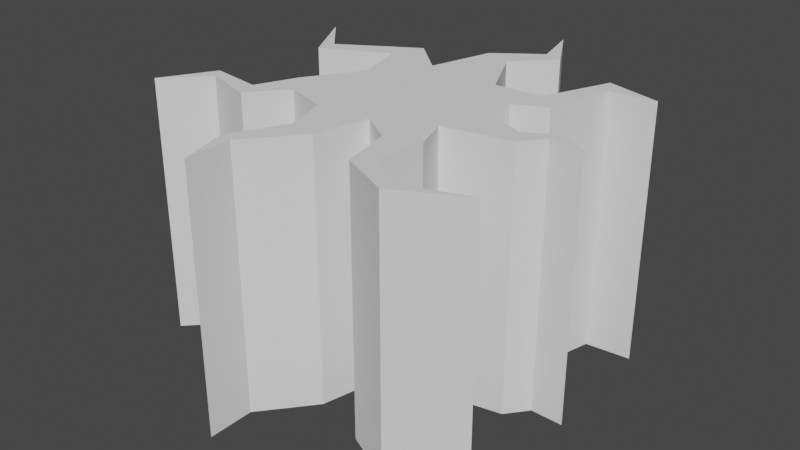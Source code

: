 # Source: advancedCrack.blend  (saved by Blender 3.5.10; exported with 4.5.12 LTS)
import bpy
from mathutils import Matrix  # noqa: F401  (used for matrix-valued properties, if any)

bpy.ops.wm.read_factory_settings(use_empty=True)
scene = bpy.context.scene
scene.name = 'Scene'

# ---- collections
col_collection = bpy.data.collections.new('Collection'); scene.collection.children.link(col_collection)

# ---- world
world_world = bpy.data.worlds.new('World'); scene.world = world_world
world_world.use_nodes = True; world_world.node_tree.nodes.clear()
_N = world_world.node_tree.nodes; _L = world_world.node_tree.links
n0 = _N.new('ShaderNodeOutputWorld'); n0.name = 'World Output'; n0.location = (300, 300)
n1 = _N.new('ShaderNodeBackground'); n1.name = 'Background'; n1.location = (10, 300)
n1.inputs[0].default_value = (0.05088, 0.05088, 0.05088, 1.0)
_L.new(n1.outputs[0], n0.inputs[0])
n0.is_active_output = True
world_world.color = (0.05088, 0.05088, 0.05088)
world_world.use_sun_shadow = False
world_world.sun_shadow_jitter_overblur = 0.0

# ---- meshes
me_cube_002 = bpy.data.meshes.new('Cube.002')
me_cube_002.from_pydata([(-0.7057, 0.2217, 0.5796), (-0.8555, 0.4933, 0.5796), (-0.6881, 0.3019, 0.5796), (-0.3553, 0.5047, 0.5796), (-0.1843, 0.3484, 0.5796), (-0.4119, 0.365, 0.5796), (-0.3525, 0.1312, 0.5796), (-0.5034, -0.1032, 0.5796), (-0.5819, -0.2819, 0.5796), (-0.809, -0.2479, 0.5796), (-0.94, -0.476, 0.5796), (-0.7736, -0.3048, 0.5796), (-0.5556, -0.3691, 0.5796), (-0.4258, -0.214, 0.5796), (-0.2374, -0.2756, 0.5796), (-0.1776, -0.4678, 0.5796), (-0.2977, -0.7009, 0.5796), (-0.2371, -0.9207, 0.5796), (-0.2371, -0.7156, 0.5796), (-0.0535, -0.4935, 0.5796), (0.002006, -0.2558, 0.5796), (0.1451, -0.3524, 0.5796), (0.1934, -0.5762, 0.5796), (0.4159, -0.6831, 0.5796), (0.7033, -0.5348, 0.5796), (0.4222, -0.6272, 0.5796), (0.2719, -0.5141, 0.5796), (0.293, -0.3053, 0.5796), (0.2379, -0.149, 0.5796), (0.5316, -0.09116, 0.5796), (0.6072, 0.002293, 0.5796), (0.7496, -0.001288, 0.5796), (0.6072, 0.05137, 0.5796), (0.4915, -0.01259, 0.5796), (0.2878, 0.05792, 0.5796), (0.3088, 0.1913, 0.5796), (0.4481, 0.2602, 0.5796), (0.5219, 0.5533, 0.5796), (0.7224, 0.5709, 0.5796), (0.4797, 0.6357, 0.5796), (0.3562, 0.3388, 0.5796), (0.1466, 0.3272, 0.5796), (0.01976, 0.5853, 0.5796), (0.1723, 0.7559, 0.5796), (0.03949, 0.9894, 0.5796), (0.09436, 0.7728, 0.5796), (-0.1028, 0.6296, 0.5796), (-0.8555, 0.4933, -0.5808), (-0.7057, 0.2217, -0.5808), (-0.6881, 0.3019, -0.5808), (-0.3553, 0.5047, -0.5808), (-0.1843, 0.3484, -0.5808), (-0.4119, 0.365, -0.5808), (-0.3525, 0.1312, -0.5808), (-0.5034, -0.1032, -0.5808), (-0.5819, -0.2819, -0.5808), (-0.809, -0.2479, -0.5808), (-0.94, -0.476, -0.5808), (-0.7736, -0.3048, -0.5808), (-0.5556, -0.3691, -0.5808), (-0.4258, -0.214, -0.5808), (-0.2374, -0.2756, -0.5808), (-0.1776, -0.4678, -0.5808), (-0.2977, -0.7009, -0.5808), (-0.2371, -0.9207, -0.5808), (-0.2371, -0.7156, -0.5808), (-0.0535, -0.4935, -0.5808), (0.002006, -0.2558, -0.5808), (0.1451, -0.3524, -0.5808), (0.1934, -0.5762, -0.5808), (0.4159, -0.6831, -0.5808), (0.7033, -0.5348, -0.5808), (0.4222, -0.6272, -0.5808), (0.2719, -0.5141, -0.5808), (0.293, -0.3053, -0.5808), (0.2379, -0.149, -0.5808), (0.5316, -0.09116, -0.5808), (0.6072, 0.002293, -0.5808), (0.7496, -0.001288, -0.5808), (0.6072, 0.05137, -0.5808), (0.4915, -0.01259, -0.5808), (0.2878, 0.05792, -0.5808), (0.3088, 0.1913, -0.5808), (0.4481, 0.2602, -0.5808), (0.5219, 0.5533, -0.5808), (0.7224, 0.5709, -0.5808), (0.4797, 0.6357, -0.5808), (0.3562, 0.3388, -0.5808), (0.1466, 0.3272, -0.5808), (0.01976, 0.5853, -0.5808), (0.1723, 0.7559, -0.5808), (0.03949, 0.9894, -0.5808), (0.09436, 0.7728, -0.5808), (-0.1028, 0.6296, -0.5808)], [], [(17, 18, 65, 64), (44, 45, 92, 91), (0, 5, 52, 48), (31, 32, 79, 78), (18, 19, 66, 65), (45, 46, 93, 92), (5, 6, 53, 52), (32, 33, 80, 79), (19, 20, 67, 66), (46, 4, 51, 93), (6, 7, 54, 53), (33, 34, 81, 80), (20, 21, 68, 67), (7, 8, 55, 54), (34, 35, 82, 81), (21, 22, 69, 68), (8, 9, 56, 55), (35, 36, 83, 82), (22, 23, 70, 69), (9, 10, 57, 56), (36, 37, 84, 83), (23, 24, 71, 70), (10, 11, 58, 57), (37, 38, 85, 84), (24, 25, 72, 71), (11, 12, 59, 58), (38, 39, 86, 85), (25, 26, 73, 72), (12, 13, 60, 59), (39, 40, 87, 86), (26, 27, 74, 73), (13, 14, 61, 60), (40, 41, 88, 87), (1, 0, 48, 47), (27, 28, 75, 74), (14, 15, 62, 61), (41, 42, 89, 88), (2, 1, 47, 49), (28, 29, 76, 75), (15, 16, 63, 62), (42, 43, 90, 89), (3, 2, 49, 50), (29, 30, 77, 76), (16, 17, 64, 63), (43, 44, 91, 90), (4, 3, 50, 51), (30, 31, 78, 77)])
_uv = me_cube_002.uv_layers.new(name='UVMap')
_uv.uv.foreach_set('vector', [0.584, 1.0, 0.584, 1.0, 0.584, 2.14e-07, 0.584, 2.14e-07, 0.4203, 1.0, 0.3878, 1.0, 0.3878, 0.0, 0.4203, 0.0, 0.8613, 1.0, 0.6875, 1.0, 0.6875, 0.0, 0.8613, 2.14e-07, 0.0, 1.0, 0.08428, 1.0, 0.08428, 2.14e-07, 0.0, 2.14e-07, 0.584, 1.0, 0.4753, 1.0, 0.4753, 2.14e-07, 0.584, 2.14e-07, 0.3878, 1.0, 0.5045, 1.0, 0.5045, 0.0, 0.3878, 0.0, 0.6875, 1.0, 0.6523, 1.0, 0.6523, 2.14e-07, 0.6875, 0.0, 0.08428, 1.0, 0.1528, 1.0, 0.1528, 2.14e-07, 0.08428, 2.14e-07, 0.4753, 1.0, 0.4425, 1.0, 0.4425, 2.14e-07, 0.4753, 2.14e-07, 0.5045, 1.0, 0.5528, 1.0, 0.5528, 0.0, 0.5045, 0.0, 0.6523, 1.0, 0.7416, 1.0, 0.7416, 2.14e-07, 0.6523, 2.14e-07, 0.1528, 1.0, 0.2733, 1.0, 0.2733, 2.14e-07, 0.1528, 2.14e-07, 0.4425, 1.0, 0.3578, 1.0, 0.3578, 2.14e-07, 0.4425, 2.14e-07, 0.7416, 1.0, 0.788, 1.0, 0.788, 2.14e-07, 0.7416, 2.14e-07, 0.2733, 1.0, 0.2609, 1.0, 0.2609, 2.14e-07, 0.2733, 2.14e-07, 0.3578, 1.0, 0.3292, 1.0, 0.3292, 2.14e-07, 0.3578, 2.14e-07, 0.788, 1.0, 0.9225, 1.0, 0.9225, 2.14e-07, 0.788, 2.14e-07, 0.2609, 1.0, 0.1785, 1.0, 0.1785, 0.0, 0.2609, 2.14e-07, 0.3292, 1.0, 0.1975, 1.0, 0.1975, 2.14e-07, 0.3292, 2.14e-07, 0.9225, 1.0, 1.0, 1.0, 1.0, 2.14e-07, 0.9225, 2.14e-07, 0.1785, 1.0, 0.1348, 1.0, 0.1348, 0.0, 0.1785, 0.0, 0.1975, 1.0, 0.02742, 1.0, 0.02742, 2.14e-07, 0.1975, 2.14e-07, 1.0, 1.0, 0.9015, 1.0, 0.9015, 2.14e-07, 1.0, 2.14e-07, 0.1348, 1.0, 0.01615, 1.0, 0.01615, 0.0, 0.1348, 0.0, 0.02742, 1.0, 0.1938, 1.0, 0.1938, 2.14e-07, 0.02742, 2.14e-07, 0.9015, 1.0, 0.7725, 1.0, 0.7725, 2.14e-07, 0.9015, 2.14e-07, 0.01615, 1.0, 0.1598, 1.0, 0.1598, 0.0, 0.01615, 0.0, 0.1938, 1.0, 0.2828, 1.0, 0.2828, 2.14e-07, 0.1938, 2.14e-07, 0.7725, 1.0, 0.6957, 1.0, 0.6957, 2.14e-07, 0.7725, 2.14e-07, 0.1598, 1.0, 0.2328, 1.0, 0.2328, 0.0, 0.1598, 0.0, 0.2828, 1.0, 0.2703, 1.0, 0.2703, 2.14e-07, 0.2828, 2.14e-07, 0.6957, 1.0, 0.5842, 1.0, 0.5842, 2.14e-07, 0.6957, 2.14e-07, 0.2328, 1.0, 0.3569, 1.0, 0.3569, 0.0, 0.2328, 0.0, 0.95, 1.0, 0.8613, 1.0, 0.8613, 2.14e-07, 0.95, 0.0, 0.2703, 1.0, 0.3029, 1.0, 0.3029, 2.14e-07, 0.2703, 2.14e-07, 0.5842, 1.0, 0.5488, 1.0, 0.5488, 2.14e-07, 0.5842, 2.14e-07, 0.3569, 1.0, 0.432, 1.0, 0.432, 0.0, 0.3569, 0.0, 0.8509, 1.0, 0.95, 1.0, 0.95, 0.0, 0.8509, 0.0, 0.3029, 1.0, 0.1291, 1.0, 0.1291, 2.14e-07, 0.3029, 2.14e-07, 0.5488, 1.0, 0.6199, 1.0, 0.6199, 2.14e-07, 0.5488, 2.14e-07, 0.432, 1.0, 0.3417, 1.0, 0.3417, 0.0, 0.432, 0.0, 0.6539, 1.0, 0.8509, 1.0, 0.8509, 0.0, 0.6539, 0.0, 0.1291, 1.0, 0.08428, 1.0, 0.08428, 2.14e-07, 0.1291, 2.14e-07, 0.6199, 1.0, 0.584, 1.0, 0.584, 2.14e-07, 0.6199, 2.14e-07, 0.3417, 1.0, 0.4203, 1.0, 0.4203, 0.0, 0.3417, 0.0, 0.5528, 1.0, 0.6539, 1.0, 0.6539, 0.0, 0.5528, 0.0, 0.08428, 1.0, 0.0, 1.0, 0.0, 2.14e-07, 0.08428, 2.14e-07])
me_cube_002.update()
me_cube_001 = bpy.data.meshes.new('Cube.001')
me_cube_001.from_pydata([(-0.7057, 0.2217, 0.5796), (-0.8555, 0.4933, 0.5796), (-0.6881, 0.3019, 0.5796), (-0.3553, 0.5047, 0.5796), (-0.1843, 0.3484, 0.5796), (-0.4119, 0.365, 0.5796), (-0.3525, 0.1312, 0.5796), (-0.5034, -0.1032, 0.5796), (-0.5819, -0.2819, 0.5796), (-0.809, -0.2479, 0.5796), (-0.94, -0.476, 0.5796), (-0.7736, -0.3048, 0.5796), (-0.5556, -0.3691, 0.5796), (-0.4258, -0.214, 0.5796), (-0.2374, -0.2756, 0.5796), (-0.1776, -0.4678, 0.5796), (-0.2977, -0.7009, 0.5796), (-0.2371, -0.9207, 0.5796), (-0.2371, -0.7156, 0.5796), (-0.0535, -0.4935, 0.5796), (0.002006, -0.2558, 0.5796), (0.1451, -0.3524, 0.5796), (0.1934, -0.5762, 0.5796), (0.4159, -0.6831, 0.5796), (0.7033, -0.5348, 0.5796), (0.4222, -0.6272, 0.5796), (0.2719, -0.5141, 0.5796), (0.293, -0.3053, 0.5796), (0.2379, -0.149, 0.5796), (0.5316, -0.09116, 0.5796), (0.6072, 0.002293, 0.5796), (0.7496, -0.001288, 0.5796), (0.6072, 0.05137, 0.5796), (0.4915, -0.01259, 0.5796), (0.2878, 0.05792, 0.5796), (0.3088, 0.1913, 0.5796), (0.4481, 0.2602, 0.5796), (0.5219, 0.5533, 0.5796), (0.7224, 0.5709, 0.5796), (0.4797, 0.6357, 0.5796), (0.3562, 0.3388, 0.5796), (0.1466, 0.3272, 0.5796), (0.01976, 0.5853, 0.5796), (0.1723, 0.7559, 0.5796), (0.03949, 0.9894, 0.5796), (0.09436, 0.7728, 0.5796), (-0.1028, 0.6296, 0.5796)], [], [(1, 0, 5, 6, 7, 8, 9, 10, 11, 12, 13, 14, 15, 16, 17, 18, 19, 20, 21, 22, 23, 24, 25, 26, 27, 28, 29, 30, 31, 32, 33, 34, 35, 36, 37, 38, 39, 40, 41, 42, 43, 44, 45, 46, 4, 3, 2)])
_uv = me_cube_001.uv_layers.new(name='UVMap')
_uv.uv.foreach_set('vector', [0.0, 0.0, 0.0, 0.0, 0.0, 0.0, 0.0, 0.0, 0.0, 0.0, 0.0, 0.0, 0.0, 0.0, 0.0, 0.0, 0.0, 0.0, 0.0, 0.0, 0.0, 0.0, 0.0, 0.0, 0.0, 0.0, 0.0, 0.0, 0.0, 0.0, 0.0, 0.0, 0.0, 0.0, 0.0, 0.0, 0.0, 0.0, 0.0, 0.0, 0.0, 0.0, 0.0, 0.0, 0.0, 0.0, 0.0, 0.0, 0.0, 0.0, 0.0, 0.0, 0.0, 0.0, 0.0, 0.0, 0.0, 0.0, 0.0, 0.0, 0.0, 0.0, 0.0, 0.0, 0.0, 0.0, 0.0, 0.0, 0.0, 0.0, 0.0, 0.0, 0.0, 0.0, 0.0, 0.0, 0.0, 0.0, 0.0, 0.0, 0.0, 0.0, 0.0, 0.0, 0.0, 0.0, 0.0, 0.0, 0.0, 0.0, 0.0, 0.0, 0.0, 0.0])
me_cube_001.update()
me_cube_003 = bpy.data.meshes.new('Cube.003')
me_cube_003.from_pydata([(-0.8555, 0.4933, -0.5808), (-0.7057, 0.2217, -0.5808), (-0.6881, 0.3019, -0.5808), (-0.3553, 0.5047, -0.5808), (-0.1843, 0.3484, -0.5808), (-0.4119, 0.365, -0.5808), (-0.3525, 0.1312, -0.5808), (-0.5034, -0.1032, -0.5808), (-0.5819, -0.2819, -0.5808), (-0.809, -0.2479, -0.5808), (-0.94, -0.476, -0.5808), (-0.7736, -0.3048, -0.5808), (-0.5556, -0.3691, -0.5808), (-0.4258, -0.214, -0.5808), (-0.2374, -0.2756, -0.5808), (-0.1776, -0.4678, -0.5808), (-0.2977, -0.7009, -0.5808), (-0.2371, -0.9207, -0.5808), (-0.2371, -0.7156, -0.5808), (-0.0535, -0.4935, -0.5808), (0.002006, -0.2558, -0.5808), (0.1451, -0.3524, -0.5808), (0.1934, -0.5762, -0.5808), (0.4159, -0.6831, -0.5808), (0.7033, -0.5348, -0.5808), (0.4222, -0.6272, -0.5808), (0.2719, -0.5141, -0.5808), (0.293, -0.3053, -0.5808), (0.2379, -0.149, -0.5808), (0.5316, -0.09116, -0.5808), (0.6072, 0.002293, -0.5808), (0.7496, -0.001288, -0.5808), (0.6072, 0.05137, -0.5808), (0.4915, -0.01259, -0.5808), (0.2878, 0.05792, -0.5808), (0.3088, 0.1913, -0.5808), (0.4481, 0.2602, -0.5808), (0.5219, 0.5533, -0.5808), (0.7224, 0.5709, -0.5808), (0.4797, 0.6357, -0.5808), (0.3562, 0.3388, -0.5808), (0.1466, 0.3272, -0.5808), (0.01976, 0.5853, -0.5808), (0.1723, 0.7559, -0.5808), (0.03949, 0.9894, -0.5808), (0.09436, 0.7728, -0.5808), (-0.1028, 0.6296, -0.5808)], [], [(0, 1, 5, 6, 7, 8, 9, 10, 11, 12, 13, 14, 15, 16, 17, 18, 19, 20, 21, 22, 23, 24, 25, 26, 27, 28, 29, 30, 31, 32, 33, 34, 35, 36, 37, 38, 39, 40, 41, 42, 43, 44, 45, 46, 4, 3, 2)])
_uv = me_cube_003.uv_layers.new(name='UVMap')
_uv.uv.foreach_set('vector', [0.1033, 0.1983, 0.1819, 0.3405, 0.3066, 0.3616, 0.3539, 0.4493, 0.2746, 0.572, 0.1853, 0.6308, 0.06874, 0.6477, 0.0, 0.7672, 0.08733, 0.6775, 0.2151, 0.6711, 0.3154, 0.63, 0.4142, 0.6623, 0.4456, 0.7629, 0.3826, 0.8849, 0.4144, 1.0, 0.4144, 0.8926, 0.5108, 0.7763, 0.5399, 0.6519, 0.615, 0.7025, 0.6403, 0.8197, 0.7571, 0.8756, 0.9294, 0.822, 0.7631, 0.8463, 0.6815, 0.7871, 0.6926, 0.6778, 0.6637, 0.596, 0.8178, 0.5657, 0.8575, 0.5168, 0.9323, 0.5187, 0.8575, 0.4911, 0.7968, 0.5246, 0.6899, 0.4877, 0.7009, 0.4178, 0.7991, 0.3553, 0.8832, 0.2023, 1.0, 0.1766, 0.8692, 0.1708, 0.7641, 0.3024, 0.6158, 0.3467, 0.5492, 0.2116, 0.6292, 0.1222, 0.5596, 0.0, 0.5884, 0.1134, 0.4849, 0.1884, 0.4421, 0.3356, 0.3363, 0.2885, 0.1965, 0.3065])
me_cube_003.update()

# ---- objects
ob_crackwalls = bpy.data.objects.new('CrackWalls', me_cube_002)
ob_cracktop = bpy.data.objects.new('CrackTop', me_cube_001)
ob_crackbottom = bpy.data.objects.new('CrackBottom', me_cube_003)

# ---- transforms, parenting, visibility, modifiers, constraints
ob_crackwalls.location = (0.0, 0.0, -0.01434)
ob_cracktop.location = (0.0, 0.0, -0.01434)
ob_crackbottom.location = (0.0, 0.0, -0.01434)

# ---- collection membership
col_collection.objects.link(ob_crackwalls)
col_collection.objects.link(ob_cracktop)
col_collection.objects.link(ob_crackbottom)

# ---- scene / render settings (as saved in the file)
scene.frame_start = 1; scene.frame_end = 250; scene.frame_set(1)
scene.render.engine = 'BLENDER_EEVEE_NEXT'
scene.cycles.sampling_pattern = 'TABULATED_SOBOL'
scene.view_settings.view_transform = 'Filmic'
bpy.context.view_layer.update()

# ---- added for rendering (the .blend has no active camera and no usable light): camera, sun
cam_auto = bpy.data.cameras.new('AutoCamera')
cam_auto.lens = 50.0
cam_auto.sensor_width = 36.0
cam_auto.clip_end = 1000.0
ob_auto_camera = bpy.data.objects.new('AutoCamera', cam_auto)
scene.collection.objects.link(ob_auto_camera)
ob_auto_camera.location = (2.49711, -3.07637, 2.05888)
ob_auto_camera.rotation_euler = (1.09748, -7.21219e-08, 0.694738)
scene.camera = ob_auto_camera
light_auto_sun = bpy.data.lights.new('AutoSun', 'SUN')
light_auto_sun.energy = 3.0
light_auto_sun.angle = 0.0523599
ob_auto_sun = bpy.data.objects.new('AutoSun', light_auto_sun)
scene.collection.objects.link(ob_auto_sun)
ob_auto_sun.rotation_euler = (0.872665, 0.174533, 0.523599)
bpy.context.view_layer.update()
